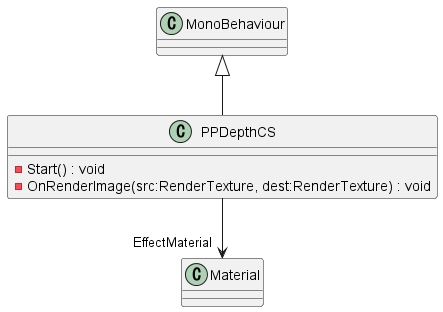

The diagram above was rendered by PlantUML. Its source (embedded in the PNG):
@startuml
class PPDepthCS {
    - Start() : void
    - OnRenderImage(src:RenderTexture, dest:RenderTexture) : void
}
MonoBehaviour <|-- PPDepthCS
PPDepthCS --> "EffectMaterial" Material
@enduml